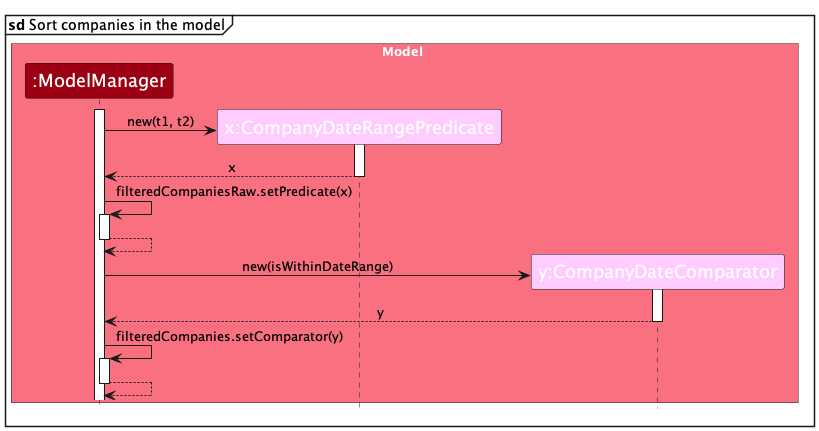

The diagram above was rendered by PlantUML. Its source (embedded in the PNG):
@startuml
!include style.puml
skinparam ArrowFontStyle plain
mainframe: **sd** Sort companies in the model


box Model MODEL_COLOR_T1
participant ":ModelManager" as Model MODEL_COLOR
participant "x:CompanyDateRangePredicate" as DateRangePredicate UTIL_COLOR
participant "y:CompanyDateComparator" as DateComparator UTIL_COLOR
end box


activate Model

create DateRangePredicate
Model -> DateRangePredicate : new(t1, t2)
activate DateRangePredicate
DateRangePredicate --> Model : x
deactivate DateRangePredicate

Model -> Model : filteredCompaniesRaw.setPredicate(x)
activate Model
Model --> Model
deactivate Model

create DateComparator
Model -> DateComparator : new(isWithinDateRange)
activate DateComparator
DateComparator --> Model : y
deactivate DateComparator

Model -> Model : filteredCompanies.setComparator(y)
activate Model
Model --> Model
deactivate Model

@enduml